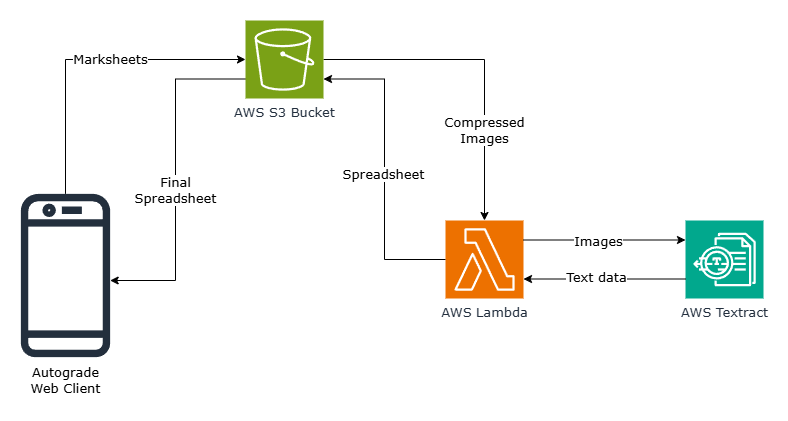

The diagram above was exported from draw.io. Its source (the exported page's mxGraphModel, read from the mxfile embedded in the PNG):
<mxGraphModel dx="875" dy="464" grid="1" gridSize="10" guides="1" tooltips="1" connect="1" arrows="1" fold="1" page="1" pageScale="1" pageWidth="850" pageHeight="1100" math="0" shadow="0">
  <root>
    <mxCell id="0" />
    <mxCell id="1" parent="0" />
    <mxCell id="L7FKJTwihYel_y_qmXBc-2" value="Autograde&lt;div&gt;Web Client&lt;/div&gt;" style="text;html=1;align=center;verticalAlign=middle;resizable=0;points=[];autosize=1;strokeColor=none;fillColor=none;fontFamily=Verdana;fontStyle=0;fontSize=13;" vertex="1" parent="1">
      <mxGeometry x="55" y="390" width="90" height="40" as="geometry" />
    </mxCell>
    <mxCell id="L7FKJTwihYel_y_qmXBc-4" value="" style="sketch=0;outlineConnect=0;fontColor=#232F3E;gradientColor=none;fillColor=#232F3D;strokeColor=none;dashed=0;verticalLabelPosition=bottom;verticalAlign=top;align=center;html=1;fontSize=13;fontStyle=0;aspect=fixed;pointerEvents=1;shape=mxgraph.aws4.mobile_client;fontFamily=Verdana;" vertex="1" parent="1">
      <mxGeometry x="55.32000000000001" y="220" width="89.36" height="170" as="geometry" />
    </mxCell>
    <mxCell id="L7FKJTwihYel_y_qmXBc-9" style="edgeStyle=orthogonalEdgeStyle;rounded=0;orthogonalLoop=1;jettySize=auto;html=1;fontFamily=Verdana;fontStyle=0;fontSize=13;" edge="1" parent="1" source="L7FKJTwihYel_y_qmXBc-5" target="L7FKJTwihYel_y_qmXBc-8">
      <mxGeometry relative="1" as="geometry" />
    </mxCell>
    <mxCell id="L7FKJTwihYel_y_qmXBc-17" value="Compressed&lt;div&gt;Images&lt;/div&gt;" style="edgeLabel;html=1;align=center;verticalAlign=middle;resizable=0;points=[];fontFamily=Verdana;fontStyle=0;fontSize=13;" vertex="1" connectable="0" parent="L7FKJTwihYel_y_qmXBc-9">
      <mxGeometry x="0.2422" y="-1" relative="1" as="geometry">
        <mxPoint x="1" y="32" as="offset" />
      </mxGeometry>
    </mxCell>
    <mxCell id="L7FKJTwihYel_y_qmXBc-15" style="edgeStyle=orthogonalEdgeStyle;rounded=0;orthogonalLoop=1;jettySize=auto;html=1;exitX=0;exitY=0.75;exitDx=0;exitDy=0;exitPerimeter=0;fontFamily=Verdana;fontStyle=0;fontSize=13;" edge="1" parent="1" source="L7FKJTwihYel_y_qmXBc-5" target="L7FKJTwihYel_y_qmXBc-4">
      <mxGeometry relative="1" as="geometry">
        <mxPoint x="210" y="320" as="targetPoint" />
        <Array as="points">
          <mxPoint x="210" y="109" />
          <mxPoint x="210" y="310" />
        </Array>
      </mxGeometry>
    </mxCell>
    <mxCell id="L7FKJTwihYel_y_qmXBc-16" value="Final&lt;div&gt;Spreadsheet&lt;/div&gt;" style="edgeLabel;html=1;align=center;verticalAlign=middle;resizable=0;points=[];fontFamily=Verdana;fontStyle=0;fontSize=13;" vertex="1" connectable="0" parent="L7FKJTwihYel_y_qmXBc-15">
      <mxGeometry x="0.0757" relative="1" as="geometry">
        <mxPoint as="offset" />
      </mxGeometry>
    </mxCell>
    <mxCell id="L7FKJTwihYel_y_qmXBc-5" value="AWS S3 Bucket" style="sketch=0;points=[[0,0,0],[0.25,0,0],[0.5,0,0],[0.75,0,0],[1,0,0],[0,1,0],[0.25,1,0],[0.5,1,0],[0.75,1,0],[1,1,0],[0,0.25,0],[0,0.5,0],[0,0.75,0],[1,0.25,0],[1,0.5,0],[1,0.75,0]];outlineConnect=0;fontColor=#232F3E;fillColor=#7AA116;strokeColor=#ffffff;dashed=0;verticalLabelPosition=bottom;verticalAlign=top;align=center;html=1;fontSize=13;fontStyle=0;aspect=fixed;shape=mxgraph.aws4.resourceIcon;resIcon=mxgraph.aws4.s3;fontFamily=Verdana;" vertex="1" parent="1">
      <mxGeometry x="280" y="50" width="78" height="78" as="geometry" />
    </mxCell>
    <mxCell id="L7FKJTwihYel_y_qmXBc-6" style="edgeStyle=orthogonalEdgeStyle;rounded=0;orthogonalLoop=1;jettySize=auto;html=1;entryX=0;entryY=0.5;entryDx=0;entryDy=0;entryPerimeter=0;fontFamily=Verdana;fontStyle=0;fontSize=13;" edge="1" parent="1" source="L7FKJTwihYel_y_qmXBc-4" target="L7FKJTwihYel_y_qmXBc-5">
      <mxGeometry relative="1" as="geometry">
        <Array as="points">
          <mxPoint x="100" y="89" />
        </Array>
      </mxGeometry>
    </mxCell>
    <mxCell id="L7FKJTwihYel_y_qmXBc-7" value="Marksheets" style="edgeLabel;html=1;align=center;verticalAlign=middle;resizable=0;points=[];fontFamily=Verdana;fontStyle=0;fontSize=13;" vertex="1" connectable="0" parent="L7FKJTwihYel_y_qmXBc-6">
      <mxGeometry x="0.2521" y="-2" relative="1" as="geometry">
        <mxPoint x="-18" y="-2" as="offset" />
      </mxGeometry>
    </mxCell>
    <mxCell id="L7FKJTwihYel_y_qmXBc-8" value="AWS Lambda" style="sketch=0;points=[[0,0,0],[0.25,0,0],[0.5,0,0],[0.75,0,0],[1,0,0],[0,1,0],[0.25,1,0],[0.5,1,0],[0.75,1,0],[1,1,0],[0,0.25,0],[0,0.5,0],[0,0.75,0],[1,0.25,0],[1,0.5,0],[1,0.75,0]];outlineConnect=0;fontColor=#232F3E;fillColor=#ED7100;strokeColor=#ffffff;dashed=0;verticalLabelPosition=bottom;verticalAlign=top;align=center;html=1;fontSize=13;fontStyle=0;aspect=fixed;shape=mxgraph.aws4.resourceIcon;resIcon=mxgraph.aws4.lambda;fontFamily=Verdana;" vertex="1" parent="1">
      <mxGeometry x="480" y="250" width="78" height="78" as="geometry" />
    </mxCell>
    <mxCell id="L7FKJTwihYel_y_qmXBc-10" value="AWS Textract" style="sketch=0;points=[[0,0,0],[0.25,0,0],[0.5,0,0],[0.75,0,0],[1,0,0],[0,1,0],[0.25,1,0],[0.5,1,0],[0.75,1,0],[1,1,0],[0,0.25,0],[0,0.5,0],[0,0.75,0],[1,0.25,0],[1,0.5,0],[1,0.75,0]];outlineConnect=0;fontColor=#232F3E;fillColor=#01A88D;strokeColor=#ffffff;dashed=0;verticalLabelPosition=bottom;verticalAlign=top;align=center;html=1;fontSize=13;fontStyle=0;aspect=fixed;shape=mxgraph.aws4.resourceIcon;resIcon=mxgraph.aws4.textract;fontFamily=Verdana;" vertex="1" parent="1">
      <mxGeometry x="720" y="250" width="78" height="78" as="geometry" />
    </mxCell>
    <mxCell id="L7FKJTwihYel_y_qmXBc-12" style="edgeStyle=orthogonalEdgeStyle;rounded=0;orthogonalLoop=1;jettySize=auto;html=1;exitX=0;exitY=0.75;exitDx=0;exitDy=0;exitPerimeter=0;entryX=1;entryY=0.75;entryDx=0;entryDy=0;entryPerimeter=0;fontFamily=Verdana;fontStyle=0;fontSize=13;" edge="1" parent="1" source="L7FKJTwihYel_y_qmXBc-10" target="L7FKJTwihYel_y_qmXBc-8">
      <mxGeometry relative="1" as="geometry" />
    </mxCell>
    <mxCell id="L7FKJTwihYel_y_qmXBc-20" value="Text data" style="edgeLabel;html=1;align=center;verticalAlign=middle;resizable=0;points=[];fontFamily=Verdana;fontStyle=0;fontSize=13;" vertex="1" connectable="0" parent="L7FKJTwihYel_y_qmXBc-12">
      <mxGeometry x="0.0967" y="-2" relative="1" as="geometry">
        <mxPoint as="offset" />
      </mxGeometry>
    </mxCell>
    <mxCell id="L7FKJTwihYel_y_qmXBc-13" style="edgeStyle=orthogonalEdgeStyle;rounded=0;orthogonalLoop=1;jettySize=auto;html=1;exitX=1;exitY=0.25;exitDx=0;exitDy=0;exitPerimeter=0;entryX=0;entryY=0.25;entryDx=0;entryDy=0;entryPerimeter=0;fontFamily=Verdana;fontStyle=0;fontSize=13;" edge="1" parent="1" source="L7FKJTwihYel_y_qmXBc-8" target="L7FKJTwihYel_y_qmXBc-10">
      <mxGeometry relative="1" as="geometry" />
    </mxCell>
    <mxCell id="L7FKJTwihYel_y_qmXBc-19" value="Images" style="edgeLabel;html=1;align=center;verticalAlign=middle;resizable=0;points=[];fontFamily=Verdana;fontStyle=0;fontSize=13;" vertex="1" connectable="0" parent="L7FKJTwihYel_y_qmXBc-13">
      <mxGeometry x="-0.0864" y="-1" relative="1" as="geometry">
        <mxPoint as="offset" />
      </mxGeometry>
    </mxCell>
    <mxCell id="L7FKJTwihYel_y_qmXBc-14" style="edgeStyle=orthogonalEdgeStyle;rounded=0;orthogonalLoop=1;jettySize=auto;html=1;entryX=1;entryY=0.75;entryDx=0;entryDy=0;entryPerimeter=0;fontFamily=Verdana;fontStyle=0;fontSize=13;" edge="1" parent="1" source="L7FKJTwihYel_y_qmXBc-8" target="L7FKJTwihYel_y_qmXBc-5">
      <mxGeometry relative="1" as="geometry" />
    </mxCell>
    <mxCell id="L7FKJTwihYel_y_qmXBc-21" value="Spreadsheet" style="edgeLabel;html=1;align=center;verticalAlign=middle;resizable=0;points=[];fontFamily=Verdana;fontStyle=0;fontSize=13;" vertex="1" connectable="0" parent="L7FKJTwihYel_y_qmXBc-14">
      <mxGeometry x="-0.0281" y="1" relative="1" as="geometry">
        <mxPoint as="offset" />
      </mxGeometry>
    </mxCell>
  </root>
</mxGraphModel>